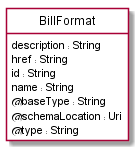

The diagram above was rendered by PlantUML. Its source (embedded in the PNG):
@startuml
hide circle
hide methods
hide stereotype
show <<Enumeration>> stereotype
skinparam class {
   BackgroundColor<<Enumeration>> #E6F5F7
   BackgroundColor<<Ref>> #FFFFE0
   BackgroundColor<<Pivot>> #FFFFFFF
   BackgroundColor #FCF2E3
}

class BillFormat  <<Pivot>> {
    description : String
    href : String
    id : String
    name : String
    @baseType : String
    @schemaLocation : Uri
    @type : String
}


@enduml